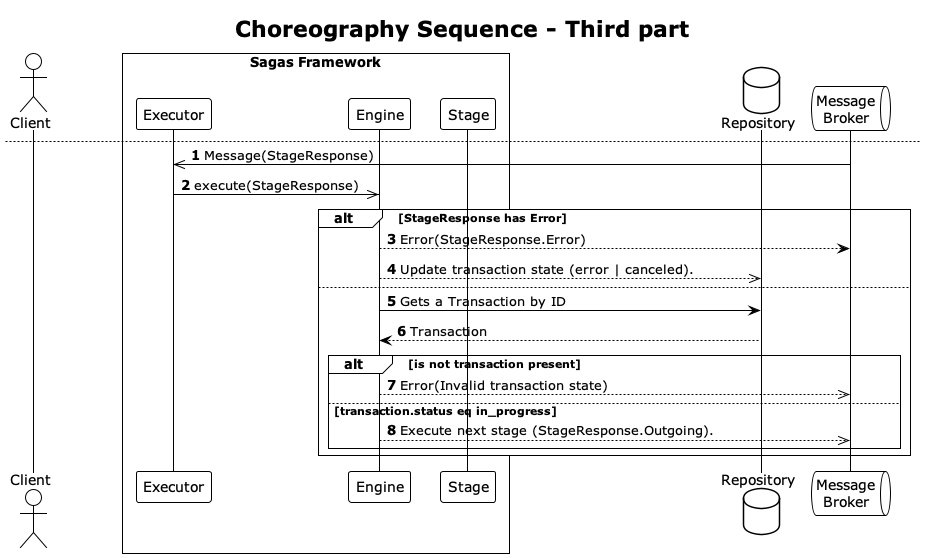

The diagram above was rendered by PlantUML. Its source (embedded in the PNG):
@startuml usecase
!theme plain
autonumber

title Choreography Sequence - Initial part

actor Client as clnt
box "Sagas Framework"
    participant Executor as exec
    participant Engine as chor
    participant Stage as stage
end box
database Repository as repo
queue "Message\nBroker" as queue

clnt -> exec: Execute a flow.
exec -> chor: execute(ExecuteRequest)

chor -> repo: Find Flow by ExecuteRequest.FlowID
return Flow or null

alt flow not present in Repository
    chor --> queue: Error(Flow not found)
end

chor -> repo: Gets a Transaction by ID
return Transaction

' Checks the transaction status.
alt is not transaction present
    chor -->> queue: Execute initial stage
    chor -->> repo: Initialize transaction state (in_progress).
else transaction.status eq in_progress
    chor --> queue: Error(Transaction already started)
else transaction.status eq (canceled | completed | error)
    chor --> queue: Error(Non-executable transaction)
end

newpage Choreography Sequence - Second part
autonumber 1

queue --> stage: ExecutedStage(Message)

stage ->> repo: Update stage state (in_progress).
alt is stage execution ok?
    stage ->> repo: Update stage state (completed).
    alt has stage compensation?
        stage -->> queue: Register compensation.
    end
else
    stage ->> repo: Update stage state (error | canceled).
end
stage -->> queue: StageResponse

newpage Choreography Sequence - Third part
autonumber 1

queue ->> exec: Message(StageResponse)
exec ->> chor: execute(StageResponse)

alt StageResponse has Error
    chor --> queue: Error(StageResponse.Error)
    chor -->> repo: Update transaction state (error | canceled).
else
    chor -> repo: Gets a Transaction by ID
    return Transaction

    ' Checks the transaction status.
    alt is not transaction present
        chor -->> queue: Error(Invalid transaction state)
    else transaction.status eq in_progress
        chor -->> queue: Execute next stage (StageResponse.Outgoing).
    end
end

@enduml